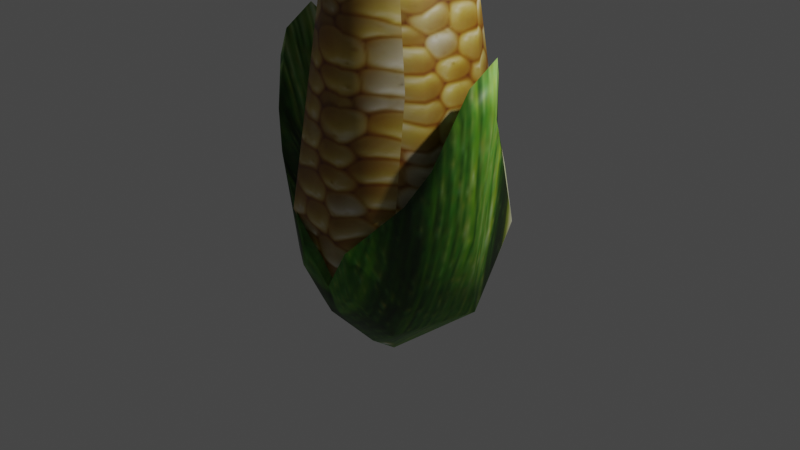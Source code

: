# Source: corn_by_AnyRPG_on_OpenGameArt.blend  (saved by Blender 4.0.36; exported with 4.5.12 LTS)
import bpy
from mathutils import Matrix  # noqa: F401  (used for matrix-valued properties, if any)

bpy.ops.wm.read_factory_settings(use_empty=True)
scene = bpy.context.scene
scene.name = 'Scene'

# ---- collections
col_collection = bpy.data.collections.new('Collection'); scene.collection.children.link(col_collection)

# ---- images (referenced by path relative to the original .blend; pixels are not part of the script)
import os
ASSET_DIR = os.environ.get("B2B_ASSET_DIR", "")  # directory of the original .blend (textures are referenced by path, not embedded)
HERE = os.path.dirname(os.path.abspath(__file__))  # packed textures are extracted next to this script under _unpacked/

def load_image(name, relpath, width, height, colorspace="sRGB"):
    """Load a texture the original file referenced (path relative to the .blend, or extracted next to this script)."""
    p = next((c for c in (os.path.join(HERE, relpath), os.path.join(ASSET_DIR, relpath)) if relpath and os.path.exists(c)), "")
    if p:
        img = bpy.data.images.load(p, check_existing=True)
        img.name = name
    else:  # same state as the original file: an image datablock whose file is absent (Cycles renders it pink)
        img = bpy.data.images.new(name, width, height)
        img.source = "FILE"
        img.filepath = "//" + (relpath or name)
    img.colorspace_settings.name = colorspace
    return img
img_corntexture_png = load_image('CornTexture.png', '_unpacked/CornTexture.a7c8c92f.png', 412, 128, 'sRGB')
img_corndiffuse = load_image('CornDiffuse', '_unpacked/CornDiffuse.0cdee7eb.png', 256, 256, 'sRGB')
img_cornleaf_png = load_image('CornLeaf.png', '_unpacked/CornLeaf.f7ed5f2f.png', 228, 128, 'sRGB')
img_leafdiffuse = load_image('LeafDiffuse', '_unpacked/LeafDiffuse.0c752d2f.png', 256, 256, 'sRGB')

# ---- materials (node trees are filled in below, after node groups)
mat_corn = bpy.data.materials.new('Corn')
mat_shell = bpy.data.materials.new('Shell')

# ---- material node trees
mat_corn.use_nodes = True; mat_corn.node_tree.nodes.clear()
_N = mat_corn.node_tree.nodes; _L = mat_corn.node_tree.links
n0 = _N.new('ShaderNodeOutputMaterial'); n0.name = 'Material Output'; n0.location = (319, 262)
n1 = _N.new('ShaderNodeBsdfPrincipled'); n1.name = 'Principled BSDF'; n1.location = (29, 262)
n1.distribution = 'GGX'
n1.subsurface_method = 'BURLEY'
n1.inputs[3].default_value = 1.45
n1.inputs[27].default_value = (0.0, 0.0, 0.0, 1.0)
n1.inputs[28].default_value = 1.0
n2 = _N.new('ShaderNodeTexImage'); n2.name = 'Image Texture'; n2.location = (-261, 242)
n2.image = img_corntexture_png
n2.projection = 'BOX'
n3 = _N.new('ShaderNodeTexCoord'); n3.name = 'Texture Coordinate'; n3.location = (-708, 206)
n4 = _N.new('ShaderNodeMapping'); n4.name = 'Mapping'; n4.location = (-468, 242)
n5 = _N.new('ShaderNodeTexImage'); n5.name = 'Image Texture.001'; n5.location = (-328, 531)
n5.image = img_corndiffuse
n5.projection = 'BOX'
_L.new(n1.outputs[0], n0.inputs[0])
_L.new(n2.outputs[0], n1.inputs[0])
_L.new(n3.outputs[0], n4.inputs[0])
_L.new(n4.outputs[0], n2.inputs[0])
_L.new(n3.outputs[0], n5.inputs[0])
n0.is_active_output = True
mat_shell.use_nodes = True; mat_shell.node_tree.nodes.clear()
_N = mat_shell.node_tree.nodes; _L = mat_shell.node_tree.links
n0 = _N.new('ShaderNodeOutputMaterial'); n0.name = 'Material Output'; n0.location = (300, 300)
n1 = _N.new('ShaderNodeBsdfPrincipled'); n1.name = 'Principled BSDF'; n1.location = (10, 300)
n1.distribution = 'GGX'
n1.subsurface_method = 'BURLEY'
n1.inputs[3].default_value = 1.45
n1.inputs[27].default_value = (0.0, 0.0, 0.0, 1.0)
n1.inputs[28].default_value = 1.0
n2 = _N.new('ShaderNodeTexImage'); n2.name = 'Image Texture'; n2.location = (-280, 280)
n2.image = img_cornleaf_png
n2.projection = 'SPHERE'
n3 = _N.new('ShaderNodeTexImage'); n3.name = 'Image Texture.001'; n3.location = (-505, 562)
n3.image = img_leafdiffuse
n3.projection = 'SPHERE'
n4 = _N.new('ShaderNodeTexCoord'); n4.name = 'Texture Coordinate'; n4.location = (-729, 271)
_L.new(n1.outputs[0], n0.inputs[0])
_L.new(n2.outputs[0], n1.inputs[0])
_L.new(n4.outputs[0], n2.inputs[0])
_L.new(n4.outputs[0], n3.inputs[0])
n0.is_active_output = True

# ---- world
world_world = bpy.data.worlds.new('World'); scene.world = world_world
world_world.use_nodes = True; world_world.node_tree.nodes.clear()
_N = world_world.node_tree.nodes; _L = world_world.node_tree.links
n0 = _N.new('ShaderNodeOutputWorld'); n0.name = 'World Output'; n0.location = (300, 300)
n1 = _N.new('ShaderNodeBackground'); n1.name = 'Background'; n1.location = (10, 300)
n1.inputs[0].default_value = (0.05088, 0.05088, 0.05088, 1.0)
_L.new(n1.outputs[0], n0.inputs[0])
n0.is_active_output = True
world_world.color = (0.05088, 0.05088, 0.05088)
world_world.use_sun_shadow = False
world_world.sun_shadow_jitter_overblur = 0.0

# ---- cameras
cam_camera = bpy.data.cameras.new('Camera')
cam_camera.clip_end = 100.0
cam_camera.ortho_scale = 7.314

# ---- lights
light_light = bpy.data.lights.new('Light', 'POINT')
light_light.transmission_factor = 0.0
light_light.use_soft_falloff = False
light_light.energy = 1000.0
light_light.shadow_soft_size = 0.1
light_light.shadow_maximum_resolution = 0.006
light_light.use_absolute_resolution = True

# ---- meshes
me_corn = bpy.data.meshes.new('corn')
me_corn.from_pydata([(0.9832, 0.9592, -0.1784), (0.618, 0.3513, -0.8502), (-0.003202, 0.6412, -1.005), (0.4946, 3.652, 0.2842), (0.1298, 4.104, 0.04496), (0.005223, 3.968, -0.3039), (0.6515, 3.241, -0.1966), (0.1587, 3.304, -0.621), (0.2283, 0.2128, 1.041), (0.7376, -0.1691, 0.6201), (0.9236, 0.6738, 0.5003), (0.06725, 3.647, 0.6169), (-0.01248, -0.4391, -0.917), (0.9123, -0.2896, -0.2539), (-0.002009, -0.5267, 0.8467), (0.09286, -0.9119, 0.4589), (0.6634, -0.2524, -0.8972), (0.9216, 0.08037, -0.6697), (0.944, 1.132, -0.3684), (1.298, 1.521, 0.071), (-0.0002672, -0.4142, -0.7338), (0.001002, -0.331, -1.021), (-0.03315, -0.3752, 0.6219), (0.7223, 0.168, 0.07126), (0.03742, -0.4049, -0.487), (0.4732, -0.1442, -0.41), (0.3556, 0.1828, -1.011), (1.148, 1.785, -0.1248), (0.904, 0.5959, -0.2279), (0.685, 0.5533, -0.8023), (0.3403, -0.3895, 0.9587), (0.3328, 0.08868, 1.014), (-0.004678, -0.4206, 0.9487), (1.074, 0.6042, 0.6255), (1.252, 1.789, 0.3614), (1.266, 1.524, 0.439), (1.225, 0.3229, 0.2198), (-0.003072, -0.3738, 0.7337), (1.083, 1.054, 0.6334), (0.479, -0.02584, 0.5597), (0.8787, 0.6827, 0.7697), (0.3733, -0.6993, -0.8269), (0.962, -0.728, -0.1245), (-8.174e-05, -1.508, 0.07596), (0.2489, -1.257, -0.1984), (0.5432, -0.8878, 0.6001), (0.8031, -0.409, 0.6646), (0.1019, -1.205, 0.4662), (1.261, 1.998, 0.02792), (-0.9591, 0.7608, 0.3754), (-0.9797, 0.4467, -0.3163), (-0.6607, 0.4409, -0.8044), (-0.4444, 3.81, 0.306), (-0.6515, 3.241, -0.1966), (-0.2408, 3.361, -0.5712), (-0.5034, 0.2512, 0.9484), (-0.7029, -0.5783, -0.3736), (-0.7712, -0.4383, 0.4415), (-0.9971, -0.6673, 0.1837), (-1.228, 0.303, 0.216), (-0.944, 1.132, -0.3684), (-1.298, 1.521, 0.071), (-1.148, 1.785, -0.1248), (-0.1178, -0.2412, -0.7077), (-0.1698, -0.356, -1.018), (-1.083, 1.054, 0.6334), (-0.4732, -0.1442, -0.41), (-0.685, 0.5533, -0.8023), (-0.2794, 0.09078, -1.044), (-0.9216, 0.08037, -0.6697), (-0.3655, -0.3149, 0.9622), (-0.2166, 0.003945, 1.055), (-1.252, 1.789, 0.3614), (-1.266, 1.524, 0.439), (-1.074, 0.6042, 0.6255), (-0.8031, -0.409, 0.6646), (-0.7223, 0.168, 0.07126), (-0.479, -0.02584, 0.5597), (-0.8787, 0.6827, 0.7697), (-0.6719, -0.2496, -0.8908), (-0.2909, -0.893, -0.6952), (-0.8251, -0.7908, -0.3904), (-0.106, -0.7912, 0.8323), (-0.5248, -0.8933, 0.6051), (-0.904, 0.5959, -0.2279), (-1.261, 1.998, 0.02792)], [], [(1, 2, 7), (6, 5, 4), (1, 7, 6), (0, 1, 6), (6, 10, 0), (3, 11, 10), (3, 10, 6), (10, 11, 8), (1, 12, 2), (0, 10, 13), (0, 13, 1), (1, 13, 12), (9, 13, 10), (8, 14, 9), (10, 8, 9), (9, 14, 15), (7, 5, 6), (4, 11, 3), (3, 6, 4), (7, 54, 5), (29, 19, 17), (24, 21, 20), (31, 32, 30), (41, 42, 44), (46, 36, 33), (42, 36, 46), (42, 46, 45), (43, 45, 47), (42, 45, 43), (38, 33, 35), (31, 46, 40), (34, 27, 18), (30, 46, 31), (80, 41, 44), (45, 30, 82), (45, 82, 47), (21, 16, 41), (29, 25, 28), (26, 25, 29), (36, 42, 17), (44, 42, 43), (30, 45, 46), (19, 34, 35), (32, 82, 30), (29, 16, 26), (17, 42, 16), (21, 26, 16), (16, 29, 17), (25, 26, 24), (24, 26, 21), (18, 29, 28), (38, 40, 33), (23, 38, 28), (19, 36, 17), (40, 39, 31), (23, 39, 38), (39, 37, 31), (41, 16, 42), (38, 34, 28), (18, 19, 29), (27, 19, 18), (18, 28, 34), (34, 19, 48), (27, 48, 19), (38, 35, 34), (33, 36, 35), (36, 19, 35), (38, 39, 40), (40, 46, 33), (31, 37, 32), (34, 48, 27), (53, 50, 49), (7, 2, 54), (54, 2, 51), (52, 5, 53), (53, 54, 51), (53, 51, 50), (55, 8, 11), (55, 11, 52), (53, 49, 52), (49, 55, 52), (2, 12, 51), (50, 56, 57), (56, 50, 51), (12, 56, 51), (57, 49, 50), (49, 57, 55), (57, 14, 55), (14, 8, 55), (53, 5, 54), (52, 4, 5), (11, 4, 52), (69, 61, 67), (71, 70, 32), (74, 58, 75), (47, 83, 43), (82, 83, 47), (73, 74, 65), (78, 75, 71), (60, 62, 72), (71, 75, 70), (58, 83, 75), (66, 63, 68), (68, 63, 21), (68, 21, 64), (80, 64, 21), (41, 80, 21), (80, 43, 81), (80, 44, 43), (37, 22, 71), (71, 22, 77), (32, 37, 71), (84, 66, 67), (67, 66, 68), (69, 81, 59), (58, 59, 81), (81, 43, 58), (58, 43, 83), (75, 83, 70), (73, 72, 61), (32, 70, 82), (80, 79, 64), (68, 79, 67), (79, 81, 69), (79, 68, 64), (69, 67, 79), (84, 67, 60), (74, 78, 65), (84, 65, 76), (69, 59, 61), (71, 77, 78), (70, 83, 82), (65, 77, 76), (81, 79, 80), (84, 72, 65), (67, 61, 60), (60, 61, 62), (72, 84, 60), (20, 21, 63), (85, 61, 72), (61, 85, 62), (72, 73, 65), (73, 59, 74), (73, 61, 59), (78, 77, 65), (74, 59, 58), (74, 75, 78), (62, 85, 72)])
me_corn.polygons.foreach_set('use_smooth', [True] * 148)
me_corn.polygons.foreach_set('material_index', [0, 0, 0, 0, 0, 0, 0, 0, 0, 0, 0, 0, 0, 0, 0, 0, 0, 0, 0, 0, 1, 0, 1, 1, 1, 1, 1, 1, 1, 1, 1, 1, 1, 1, 1, 1, 1, 1, 1, 1, 1, 1, 1, 1, 1, 1, 1, 1, 1, 1, 1, 1, 1, 1, 1, 1, 1, 1, 1, 1, 1, 1, 1, 1, 1, 1, 1, 1, 1, 1, 1, 0, 0, 0, 0, 0, 0, 0, 0, 0, 0, 0, 0, 0, 0, 0, 0, 0, 0, 0, 0, 0, 1, 1, 1, 1, 1, 1, 1, 1, 1, 1, 1, 1, 1, 1, 1, 1, 1, 1, 1, 1, 1, 1, 1, 1, 1, 1, 1, 1, 1, 1, 1, 1, 1, 1, 1, 1, 1, 1, 1, 1, 1, 1, 1, 1, 1, 1, 1, 1, 1, 1, 1, 1, 1, 1, 1, 1])
_uv = me_corn.uv_layers.new(name='UVMap')
_uv.uv.foreach_set('vector', [0.3705, 0.05572, 0.4337, 0.105, 0.4337, 0.4132, 0.3555, 0.4064, 0.4238, 0.5075, 0.3819, 0.5337, 0.3705, 0.05572, 0.4337, 0.4132, 0.3555, 0.4064, 0.288, 0.14, 0.3705, 0.05572, 0.3555, 0.4064, 0.3555, 0.4064, 0.2162, 0.1413, 0.288, 0.14, 0.2162, 0.5606, 0.1496, 0.5712, 0.1861, 0.1873, 0.324, 0.4801, 0.2162, 0.1413, 0.3555, 0.4064, 0.1861, 0.1873, 0.1496, 0.5712, 0.06867, 0.1482, 0.6277, 0.4681, 0.5546, 0.5594, 0.5848, 0.4266, 0.288, 0.14, 0.2162, 0.1413, 0.2768, 0.0, 0.288, 0.14, 0.2768, 0.0, 0.3705, 0.05572, 0.9097, 0.9638, 0.8149, 0.9391, 0.9097, 0.8376, 0.1419, 0.08668, 0.2162, 0.05465, 0.1861, 0.1873, 0.06867, 0.1482, 0.04301, 0.0558, 0.1419, 0.08668, 0.1861, 0.1873, 0.06867, 0.1482, 0.1419, 0.08668, 0.1419, 0.08668, 0.04301, 0.0558, 0.0711, 0.0, 0.4337, 0.4132, 0.4238, 0.5075, 0.3555, 0.4064, 0.2036, 0.6177, 0.1496, 0.5712, 0.2162, 0.5606, 0.324, 0.4801, 0.3555, 0.4064, 0.3819, 0.5337, 0.6277, 0.09026, 0.5862, 0.07708, 0.6028, 0.0, 0.02536, 0.8167, 0.102, 0.6668, 0.0772, 0.8602, 0.4102, 0.5337, 0.4102, 0.5935, 0.4048, 0.5621, 0.5912, 0.8143, 0.5706, 0.8841, 0.5478, 0.8564, 0.8849, 0.3561, 0.9608, 0.4386, 0.8512, 0.4562, 0.4952, 0.8119, 0.5, 0.6933, 0.557, 0.6951, 0.4133, 0.7968, 0.5, 0.6933, 0.4952, 0.8119, 0.9608, 0.4386, 0.994, 0.517, 0.9316, 0.5323, 0.8174, 0.5007, 0.9316, 0.5323, 0.8618, 0.5323, 0.9608, 0.4386, 0.9316, 0.5323, 0.8174, 0.5007, 0.5942, 0.6525, 0.557, 0.6951, 0.6089, 0.5866, 0.5912, 0.8143, 0.4952, 0.8119, 0.5862, 0.7081, 0.8818, 0.5514, 0.9275, 0.5878, 0.911, 0.6776, 0.5478, 0.8564, 0.4952, 0.8119, 0.5912, 0.8143, 0.8112, 0.3821, 0.8849, 0.3561, 0.8512, 0.4562, 0.4713, 0.8732, 0.5478, 0.8564, 0.5409, 0.9214, 0.4713, 0.8732, 0.5409, 0.9214, 0.4707, 0.9296, 0.9695, 0.6402, 0.9299, 0.6818, 0.9275, 0.6151, 0.9187, 0.7744, 0.8472, 0.8267, 0.862, 0.7241, 0.9275, 0.8376, 0.8472, 0.8267, 0.9187, 0.7744, 0.1666, 0.7775, 0.1666, 0.9047, 0.0772, 0.8602, 0.8512, 0.4562, 0.9608, 0.4386, 0.8174, 0.5007, 0.5478, 0.8564, 0.4713, 0.8732, 0.4952, 0.8119, 0.102, 0.6668, 0.1115, 0.6177, 0.1319, 0.6395, 0.5706, 0.8841, 0.5409, 0.9214, 0.5478, 0.8564, 0.02536, 0.8167, 0.05368, 0.9056, 0.0, 0.8632, 1.0, 0.3371, 0.9608, 0.4386, 0.9435, 0.3264, 0.9695, 0.6402, 0.9766, 0.7146, 0.9299, 0.6818, 0.05368, 0.9056, 0.02536, 0.8167, 0.0772, 0.8602, 0.9927, 0.8721, 0.9927, 0.9596, 0.9298, 0.8734, 0.9298, 0.8734, 0.9927, 0.9596, 0.9275, 0.9352, 0.911, 0.6776, 0.9187, 0.7744, 0.862, 0.7241, 0.5942, 0.6525, 0.5862, 0.7081, 0.557, 0.6951, 0.8163, 0.7542, 0.8149, 0.6141, 0.862, 0.7241, 0.102, 0.6668, 0.1666, 0.7775, 0.0772, 0.8602, 0.974, 0.8721, 0.9275, 0.7897, 0.974, 0.7665, 0.1666, 0.8751, 0.2156, 0.8309, 0.2156, 0.9801, 0.9275, 0.7897, 0.9404, 0.7146, 0.974, 0.7665, 0.8849, 0.3561, 0.9435, 0.3264, 0.9608, 0.4386, 0.8149, 0.6141, 0.8818, 0.5514, 0.862, 0.7241, 0.05539, 0.7313, 0.102, 0.6668, 0.02536, 0.8167, 0.06103, 0.6509, 0.102, 0.6668, 0.05539, 0.7313, 0.911, 0.6776, 0.862, 0.7241, 0.8818, 0.5514, 0.1115, 0.6177, 0.102, 0.6668, 0.07284, 0.6203, 0.06103, 0.6509, 0.07284, 0.6203, 0.102, 0.6668, 0.5942, 0.6525, 0.6089, 0.5866, 0.6277, 0.5594, 0.557, 0.6951, 0.5, 0.6933, 0.6089, 0.5866, 0.1666, 0.7775, 0.102, 0.6668, 0.1319, 0.6395, 0.9256, 0.8376, 0.9256, 0.9793, 0.9097, 0.8796, 0.5862, 0.7081, 0.4952, 0.8119, 0.557, 0.6951, 0.1635, 0.9056, 0.1635, 0.9681, 0.1382, 0.9672, 0.8818, 0.5514, 0.9242, 0.5519, 0.9275, 0.5878, 0.6754, 0.4814, 0.6277, 0.1317, 0.7032, 0.1712, 0.6277, 0.09026, 0.5848, 0.4266, 0.5862, 0.07708, 0.5862, 0.07708, 0.5848, 0.4266, 0.5014, 0.4394, 0.5098, 0.002892, 0.6028, 0.0, 0.5154, 0.07999, 0.5154, 0.07999, 0.5862, 0.07708, 0.5014, 0.4394, 0.5154, 0.07999, 0.5014, 0.4394, 0.4337, 0.4258, 0.0, 0.1612, 0.06867, 0.1482, 0.1496, 0.5712, 0.7917, 0.1029, 0.8112, 0.5264, 0.7448, 0.5514, 0.6754, 0.4814, 0.7032, 0.1712, 0.7448, 0.5514, 0.7032, 0.1712, 0.7917, 0.1029, 0.7448, 0.5514, 0.5848, 0.4266, 0.5546, 0.5594, 0.5014, 0.4394, 0.6277, 0.1317, 0.6355, 0.0, 0.7172, 0.01827, 0.4435, 0.558, 0.4337, 0.4258, 0.5014, 0.4394, 0.5546, 0.5594, 0.4435, 0.558, 0.5014, 0.4394, 0.7172, 0.01827, 0.7032, 0.1712, 0.6277, 0.1317, 0.7032, 0.1712, 0.7172, 0.01827, 0.7917, 0.1029, 0.7172, 0.01827, 0.8112, 0.0003849, 0.7917, 0.1029, 0.04301, 0.0558, 0.06867, 0.1482, 0.0, 0.1612, 0.5154, 0.07999, 0.6028, 0.0, 0.5862, 0.07708, 0.07598, 0.9918, 0.03954, 0.9131, 0.07598, 0.9056, 0.0, 0.9969, 0.03954, 0.9131, 0.07598, 0.9918, 0.7396, 0.8005, 0.7715, 0.5958, 0.8017, 0.7723, 0.6277, 0.8642, 0.6072, 0.9011, 0.5706, 0.8841, 0.3224, 0.7053, 0.357, 0.8696, 0.2948, 0.8337, 0.2501, 0.9388, 0.2797, 0.8962, 0.2963, 0.9799, 0.228, 0.8829, 0.2797, 0.8962, 0.2501, 0.9388, 0.3597, 0.5902, 0.3224, 0.7053, 0.3245, 0.6485, 0.2945, 0.6948, 0.2948, 0.8337, 0.2162, 0.7803, 0.9507, 0.1102, 0.9706, 0.1997, 0.9338, 0.2349, 0.2162, 0.7803, 0.2948, 0.8337, 0.2344, 0.8208, 0.357, 0.8696, 0.2797, 0.8962, 0.2948, 0.8337, 0.1382, 0.9909, 0.08, 1.0, 0.07598, 0.9603, 0.9672, 0.3102, 0.9338, 0.2611, 0.9672, 0.2461, 0.8149, 0.8541, 0.8052, 0.9117, 0.7892, 0.9045, 0.9792, 0.3236, 0.9672, 0.2488, 0.9792, 0.2349, 0.9275, 0.6151, 0.9766, 0.5514, 0.9695, 0.6402, 0.7206, 0.9362, 0.6532, 0.9765, 0.6666, 0.8807, 0.8112, 0.3821, 0.8512, 0.4562, 0.8174, 0.5007, 0.8831, 0.3147, 0.8702, 0.3088, 0.9338, 0.2731, 0.9338, 0.2731, 0.8702, 0.3088, 0.8718, 0.24, 0.9036, 0.3264, 0.8831, 0.3147, 0.9338, 0.2731, 0.9854, 0.0, 0.9854, 0.1102, 0.9338, 0.02848, 0.1382, 0.9056, 0.1382, 0.9909, 0.07598, 0.9603, 0.7396, 0.8005, 0.6666, 0.8807, 0.6787, 0.7165, 0.6277, 0.8298, 0.6787, 0.7165, 0.6666, 0.8807, 0.4048, 0.8906, 0.2963, 0.9799, 0.357, 0.8696, 0.357, 0.8696, 0.2963, 0.9799, 0.2797, 0.8962, 0.2948, 0.8337, 0.2797, 0.8962, 0.2344, 0.8208, 0.3597, 0.5902, 0.3682, 0.5574, 0.4003, 0.5934, 0.5706, 0.8841, 0.6072, 0.9011, 0.5409, 0.9214, 0.7206, 0.9362, 0.7487, 0.8592, 0.7892, 0.9045, 0.8149, 0.8541, 0.7487, 0.8592, 0.8017, 0.7723, 0.7487, 0.8592, 0.6666, 0.8807, 0.7396, 0.8005, 0.7487, 0.8592, 0.8149, 0.8541, 0.7892, 0.9045, 0.7396, 0.8005, 0.8017, 0.7723, 0.7487, 0.8592, 0.1666, 0.6625, 0.2113, 0.6177, 0.2113, 0.7119, 0.3224, 0.7053, 0.2945, 0.6948, 0.3245, 0.6485, 0.8112, 0.1218, 0.9256, 0.09312, 0.8238, 0.1868, 0.7396, 0.8005, 0.6787, 0.7165, 0.7715, 0.5958, 0.9338, 0.2731, 0.8718, 0.24, 0.9245, 0.1488, 0.2344, 0.8208, 0.2797, 0.8962, 0.228, 0.8829, 0.9256, 0.09312, 0.8718, 0.24, 0.8238, 0.1868, 0.6666, 0.8807, 0.7487, 0.8592, 0.7206, 0.9362, 0.8112, 0.1218, 0.9338, 0.0, 0.9256, 0.09312, 0.8017, 0.7723, 0.7715, 0.5958, 0.7976, 0.6772, 0.7976, 0.6772, 0.7715, 0.5958, 0.8149, 0.5871, 0.1979, 0.8309, 0.1666, 0.6625, 0.2113, 0.7119, 0.9377, 0.2349, 0.9672, 0.2461, 0.9338, 0.2611, 0.4048, 0.5337, 0.4003, 0.5934, 0.3682, 0.5574, 0.7715, 0.5958, 0.8123, 0.5514, 0.8149, 0.5871, 0.9832, 0.193, 0.9739, 0.1656, 0.9832, 0.1102, 0.3597, 0.5902, 0.3742, 0.7462, 0.3224, 0.7053, 0.3597, 0.5902, 0.4003, 0.5934, 0.3742, 0.7462, 0.9245, 0.1488, 0.8718, 0.24, 0.9256, 0.09312, 0.3224, 0.7053, 0.3742, 0.7462, 0.357, 0.8696, 0.3224, 0.7053, 0.2948, 0.8337, 0.2945, 0.6948, 0.9706, 0.1997, 0.9739, 0.2349, 0.9338, 0.2349])
me_corn.materials.append(mat_corn)
me_corn.materials.append(mat_shell)
me_corn.use_remesh_fix_poles = True
me_corn.use_remesh_preserve_attributes = False
me_corn.use_mirror_vertex_groups = False
me_corn.update()

# ---- objects
ob_light = bpy.data.objects.new('Light', light_light)
ob_camera = bpy.data.objects.new('Camera', cam_camera)
ob_corn = bpy.data.objects.new('corn', me_corn)

# ---- transforms, parenting, visibility, modifiers, constraints
ob_light.location = (4.076, 1.005, 5.904)
ob_light.rotation_euler = (0.6503, 0.05522, 1.866)
ob_light.lock_rotations_4d = False
ob_light.empty_display_type = 'ARROWS'
ob_light.color = (0.0, 0.0, 0.0, 0.0)
ob_light.lineart.crease_threshold = 0.0
ob_camera.location = (7.359, -6.926, 4.958)
ob_camera.rotation_euler = (1.109, 0.0, 0.8149)
ob_camera.lock_rotations_4d = False
ob_camera.empty_display_type = 'ARROWS'
ob_camera.color = (0.0, 0.0, 0.0, 0.0)
ob_camera.display_type = 'WIRE'
ob_camera.lineart.crease_threshold = 0.0
ob_corn.location = (0.0, 0.0, 0.0)
ob_corn.rotation_euler = (1.571, -0.0, 0.0)
ob_corn.lineart.crease_threshold = 0.0

# ---- collection membership
col_collection.objects.link(ob_light)
col_collection.objects.link(ob_camera)
col_collection.objects.link(ob_corn)

# ---- scene / render settings (as saved in the file)
scene.camera = ob_camera
scene.frame_start = 1; scene.frame_end = 250; scene.frame_set(1)
scene.render.engine = 'CYCLES'
scene.cycles.use_denoising = False
scene.cycles.samples = 128
scene.cycles.sampling_pattern = 'TABULATED_SOBOL'
scene.cycles.use_adaptive_sampling = False
scene.cycles.use_light_tree = False
scene.cycles.bake_type = 'DIFFUSE'
scene.view_settings.view_transform = 'Filmic'
bpy.context.view_layer.update()
